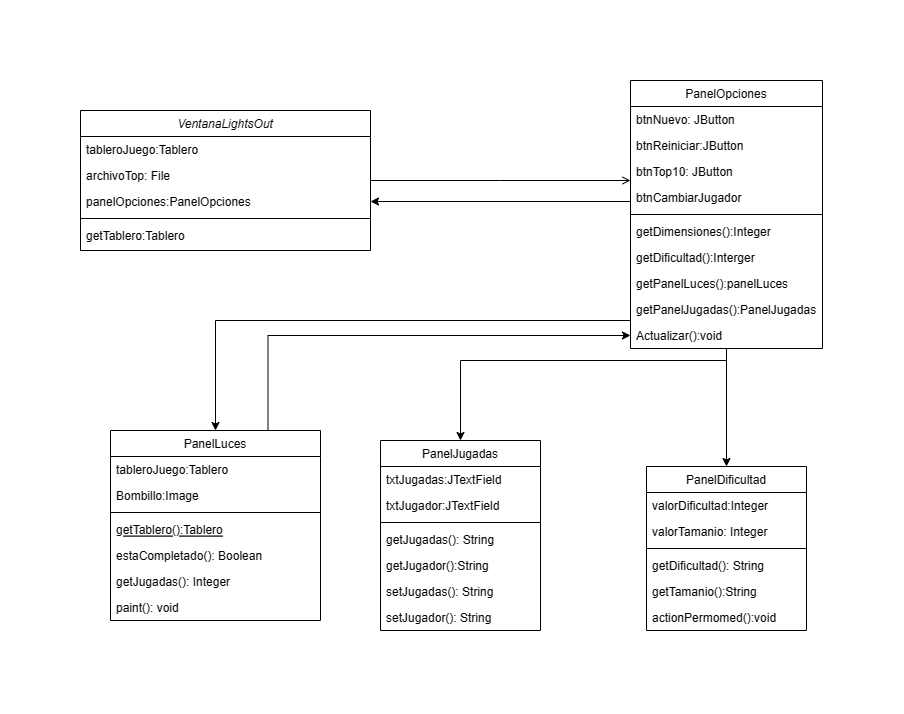

The diagram above was exported from draw.io. Its source (the exported page's mxGraphModel, read from the mxfile embedded in the PNG):
<mxGraphModel dx="2740" dy="1150" grid="1" gridSize="10" guides="1" tooltips="1" connect="1" arrows="1" fold="1" page="1" pageScale="1" pageWidth="827" pageHeight="1169" math="0" shadow="0">
  <root>
    <mxCell id="WIyWlLk6GJQsqaUBKTNV-0" />
    <mxCell id="WIyWlLk6GJQsqaUBKTNV-1" parent="WIyWlLk6GJQsqaUBKTNV-0" />
    <mxCell id="zkfFHV4jXpPFQw0GAbJ--0" value="VentanaLightsOut" style="swimlane;fontStyle=2;align=center;verticalAlign=top;childLayout=stackLayout;horizontal=1;startSize=26;horizontalStack=0;resizeParent=1;resizeLast=0;collapsible=1;marginBottom=0;rounded=0;shadow=0;strokeWidth=1;" parent="WIyWlLk6GJQsqaUBKTNV-1" vertex="1">
      <mxGeometry x="40" y="40" width="290" height="140" as="geometry">
        <mxRectangle x="230" y="140" width="160" height="26" as="alternateBounds" />
      </mxGeometry>
    </mxCell>
    <mxCell id="zkfFHV4jXpPFQw0GAbJ--1" value="tableroJuego:Tablero" style="text;align=left;verticalAlign=top;spacingLeft=4;spacingRight=4;overflow=hidden;rotatable=0;points=[[0,0.5],[1,0.5]];portConstraint=eastwest;" parent="zkfFHV4jXpPFQw0GAbJ--0" vertex="1">
      <mxGeometry y="26" width="290" height="26" as="geometry" />
    </mxCell>
    <mxCell id="zkfFHV4jXpPFQw0GAbJ--2" value="archivoTop: File" style="text;align=left;verticalAlign=top;spacingLeft=4;spacingRight=4;overflow=hidden;rotatable=0;points=[[0,0.5],[1,0.5]];portConstraint=eastwest;rounded=0;shadow=0;html=0;" parent="zkfFHV4jXpPFQw0GAbJ--0" vertex="1">
      <mxGeometry y="52" width="290" height="26" as="geometry" />
    </mxCell>
    <mxCell id="zkfFHV4jXpPFQw0GAbJ--3" value="panelOpciones:PanelOpciones" style="text;align=left;verticalAlign=top;spacingLeft=4;spacingRight=4;overflow=hidden;rotatable=0;points=[[0,0.5],[1,0.5]];portConstraint=eastwest;rounded=0;shadow=0;html=0;" parent="zkfFHV4jXpPFQw0GAbJ--0" vertex="1">
      <mxGeometry y="78" width="290" height="26" as="geometry" />
    </mxCell>
    <mxCell id="zkfFHV4jXpPFQw0GAbJ--4" value="" style="line;html=1;strokeWidth=1;align=left;verticalAlign=middle;spacingTop=-1;spacingLeft=3;spacingRight=3;rotatable=0;labelPosition=right;points=[];portConstraint=eastwest;" parent="zkfFHV4jXpPFQw0GAbJ--0" vertex="1">
      <mxGeometry y="104" width="290" height="8" as="geometry" />
    </mxCell>
    <mxCell id="zkfFHV4jXpPFQw0GAbJ--5" value="getTablero:Tablero" style="text;align=left;verticalAlign=top;spacingLeft=4;spacingRight=4;overflow=hidden;rotatable=0;points=[[0,0.5],[1,0.5]];portConstraint=eastwest;" parent="zkfFHV4jXpPFQw0GAbJ--0" vertex="1">
      <mxGeometry y="112" width="290" height="26" as="geometry" />
    </mxCell>
    <mxCell id="YwR7e0bUbVTalSQG7Qwn-23" style="edgeStyle=orthogonalEdgeStyle;rounded=0;orthogonalLoop=1;jettySize=auto;html=1;exitX=0.75;exitY=0;exitDx=0;exitDy=0;entryX=0;entryY=0.5;entryDx=0;entryDy=0;" edge="1" parent="WIyWlLk6GJQsqaUBKTNV-1" source="zkfFHV4jXpPFQw0GAbJ--6" target="YwR7e0bUbVTalSQG7Qwn-2">
      <mxGeometry relative="1" as="geometry" />
    </mxCell>
    <mxCell id="zkfFHV4jXpPFQw0GAbJ--6" value="PanelLuces" style="swimlane;fontStyle=0;align=center;verticalAlign=top;childLayout=stackLayout;horizontal=1;startSize=26;horizontalStack=0;resizeParent=1;resizeLast=0;collapsible=1;marginBottom=0;rounded=0;shadow=0;strokeWidth=1;" parent="WIyWlLk6GJQsqaUBKTNV-1" vertex="1">
      <mxGeometry x="70" y="360" width="210" height="190" as="geometry">
        <mxRectangle x="130" y="380" width="160" height="26" as="alternateBounds" />
      </mxGeometry>
    </mxCell>
    <mxCell id="zkfFHV4jXpPFQw0GAbJ--8" value="tableroJuego:Tablero" style="text;align=left;verticalAlign=top;spacingLeft=4;spacingRight=4;overflow=hidden;rotatable=0;points=[[0,0.5],[1,0.5]];portConstraint=eastwest;rounded=0;shadow=0;html=0;" parent="zkfFHV4jXpPFQw0GAbJ--6" vertex="1">
      <mxGeometry y="26" width="210" height="26" as="geometry" />
    </mxCell>
    <mxCell id="YwR7e0bUbVTalSQG7Qwn-4" value="Bombillo:Image" style="text;align=left;verticalAlign=top;spacingLeft=4;spacingRight=4;overflow=hidden;rotatable=0;points=[[0,0.5],[1,0.5]];portConstraint=eastwest;rounded=0;shadow=0;html=0;" vertex="1" parent="zkfFHV4jXpPFQw0GAbJ--6">
      <mxGeometry y="52" width="210" height="26" as="geometry" />
    </mxCell>
    <mxCell id="zkfFHV4jXpPFQw0GAbJ--9" value="" style="line;html=1;strokeWidth=1;align=left;verticalAlign=middle;spacingTop=-1;spacingLeft=3;spacingRight=3;rotatable=0;labelPosition=right;points=[];portConstraint=eastwest;" parent="zkfFHV4jXpPFQw0GAbJ--6" vertex="1">
      <mxGeometry y="78" width="210" height="8" as="geometry" />
    </mxCell>
    <mxCell id="zkfFHV4jXpPFQw0GAbJ--10" value="getTablero():Tablero" style="text;align=left;verticalAlign=top;spacingLeft=4;spacingRight=4;overflow=hidden;rotatable=0;points=[[0,0.5],[1,0.5]];portConstraint=eastwest;fontStyle=4" parent="zkfFHV4jXpPFQw0GAbJ--6" vertex="1">
      <mxGeometry y="86" width="210" height="26" as="geometry" />
    </mxCell>
    <mxCell id="zkfFHV4jXpPFQw0GAbJ--11" value="estaCompletado(): Boolean" style="text;align=left;verticalAlign=top;spacingLeft=4;spacingRight=4;overflow=hidden;rotatable=0;points=[[0,0.5],[1,0.5]];portConstraint=eastwest;" parent="zkfFHV4jXpPFQw0GAbJ--6" vertex="1">
      <mxGeometry y="112" width="210" height="26" as="geometry" />
    </mxCell>
    <mxCell id="YwR7e0bUbVTalSQG7Qwn-5" value="getJugadas(): Integer" style="text;align=left;verticalAlign=top;spacingLeft=4;spacingRight=4;overflow=hidden;rotatable=0;points=[[0,0.5],[1,0.5]];portConstraint=eastwest;" vertex="1" parent="zkfFHV4jXpPFQw0GAbJ--6">
      <mxGeometry y="138" width="210" height="26" as="geometry" />
    </mxCell>
    <mxCell id="YwR7e0bUbVTalSQG7Qwn-6" value="paint(): void" style="text;align=left;verticalAlign=top;spacingLeft=4;spacingRight=4;overflow=hidden;rotatable=0;points=[[0,0.5],[1,0.5]];portConstraint=eastwest;" vertex="1" parent="zkfFHV4jXpPFQw0GAbJ--6">
      <mxGeometry y="164" width="210" height="26" as="geometry" />
    </mxCell>
    <mxCell id="zkfFHV4jXpPFQw0GAbJ--13" value="PanelDificultad" style="swimlane;fontStyle=0;align=center;verticalAlign=top;childLayout=stackLayout;horizontal=1;startSize=26;horizontalStack=0;resizeParent=1;resizeLast=0;collapsible=1;marginBottom=0;rounded=0;shadow=0;strokeWidth=1;" parent="WIyWlLk6GJQsqaUBKTNV-1" vertex="1">
      <mxGeometry x="606" y="396" width="160" height="164" as="geometry">
        <mxRectangle x="340" y="380" width="170" height="26" as="alternateBounds" />
      </mxGeometry>
    </mxCell>
    <mxCell id="zkfFHV4jXpPFQw0GAbJ--14" value="valorDificultad:Integer" style="text;align=left;verticalAlign=top;spacingLeft=4;spacingRight=4;overflow=hidden;rotatable=0;points=[[0,0.5],[1,0.5]];portConstraint=eastwest;" parent="zkfFHV4jXpPFQw0GAbJ--13" vertex="1">
      <mxGeometry y="26" width="160" height="26" as="geometry" />
    </mxCell>
    <mxCell id="YwR7e0bUbVTalSQG7Qwn-7" value="valorTamanio: Integer" style="text;align=left;verticalAlign=top;spacingLeft=4;spacingRight=4;overflow=hidden;rotatable=0;points=[[0,0.5],[1,0.5]];portConstraint=eastwest;" vertex="1" parent="zkfFHV4jXpPFQw0GAbJ--13">
      <mxGeometry y="52" width="160" height="26" as="geometry" />
    </mxCell>
    <mxCell id="zkfFHV4jXpPFQw0GAbJ--15" value="" style="line;html=1;strokeWidth=1;align=left;verticalAlign=middle;spacingTop=-1;spacingLeft=3;spacingRight=3;rotatable=0;labelPosition=right;points=[];portConstraint=eastwest;" parent="zkfFHV4jXpPFQw0GAbJ--13" vertex="1">
      <mxGeometry y="78" width="160" height="8" as="geometry" />
    </mxCell>
    <mxCell id="YwR7e0bUbVTalSQG7Qwn-8" value="getDificultad(): String" style="text;align=left;verticalAlign=top;spacingLeft=4;spacingRight=4;overflow=hidden;rotatable=0;points=[[0,0.5],[1,0.5]];portConstraint=eastwest;" vertex="1" parent="zkfFHV4jXpPFQw0GAbJ--13">
      <mxGeometry y="86" width="160" height="26" as="geometry" />
    </mxCell>
    <mxCell id="YwR7e0bUbVTalSQG7Qwn-9" value="getTamanio():String" style="text;align=left;verticalAlign=top;spacingLeft=4;spacingRight=4;overflow=hidden;rotatable=0;points=[[0,0.5],[1,0.5]];portConstraint=eastwest;" vertex="1" parent="zkfFHV4jXpPFQw0GAbJ--13">
      <mxGeometry y="112" width="160" height="26" as="geometry" />
    </mxCell>
    <mxCell id="YwR7e0bUbVTalSQG7Qwn-10" value="actionPermomed():void" style="text;align=left;verticalAlign=top;spacingLeft=4;spacingRight=4;overflow=hidden;rotatable=0;points=[[0,0.5],[1,0.5]];portConstraint=eastwest;" vertex="1" parent="zkfFHV4jXpPFQw0GAbJ--13">
      <mxGeometry y="138" width="160" height="26" as="geometry" />
    </mxCell>
    <mxCell id="YwR7e0bUbVTalSQG7Qwn-25" style="edgeStyle=orthogonalEdgeStyle;rounded=0;orthogonalLoop=1;jettySize=auto;html=1;entryX=0.5;entryY=0;entryDx=0;entryDy=0;" edge="1" parent="WIyWlLk6GJQsqaUBKTNV-1" source="zkfFHV4jXpPFQw0GAbJ--17" target="YwR7e0bUbVTalSQG7Qwn-12">
      <mxGeometry relative="1" as="geometry">
        <Array as="points">
          <mxPoint x="686" y="290" />
          <mxPoint x="420" y="290" />
        </Array>
      </mxGeometry>
    </mxCell>
    <mxCell id="YwR7e0bUbVTalSQG7Qwn-26" style="edgeStyle=orthogonalEdgeStyle;rounded=0;orthogonalLoop=1;jettySize=auto;html=1;entryX=0.5;entryY=0;entryDx=0;entryDy=0;" edge="1" parent="WIyWlLk6GJQsqaUBKTNV-1" source="zkfFHV4jXpPFQw0GAbJ--17" target="zkfFHV4jXpPFQw0GAbJ--13">
      <mxGeometry relative="1" as="geometry" />
    </mxCell>
    <mxCell id="zkfFHV4jXpPFQw0GAbJ--17" value="PanelOpciones" style="swimlane;fontStyle=0;align=center;verticalAlign=top;childLayout=stackLayout;horizontal=1;startSize=26;horizontalStack=0;resizeParent=1;resizeLast=0;collapsible=1;marginBottom=0;rounded=0;shadow=0;strokeWidth=1;" parent="WIyWlLk6GJQsqaUBKTNV-1" vertex="1">
      <mxGeometry x="590" y="10" width="192" height="268" as="geometry">
        <mxRectangle x="550" y="140" width="160" height="26" as="alternateBounds" />
      </mxGeometry>
    </mxCell>
    <mxCell id="zkfFHV4jXpPFQw0GAbJ--18" value="btnNuevo: JButton" style="text;align=left;verticalAlign=top;spacingLeft=4;spacingRight=4;overflow=hidden;rotatable=0;points=[[0,0.5],[1,0.5]];portConstraint=eastwest;" parent="zkfFHV4jXpPFQw0GAbJ--17" vertex="1">
      <mxGeometry y="26" width="192" height="26" as="geometry" />
    </mxCell>
    <mxCell id="zkfFHV4jXpPFQw0GAbJ--19" value="btnReiniciar:JButton" style="text;align=left;verticalAlign=top;spacingLeft=4;spacingRight=4;overflow=hidden;rotatable=0;points=[[0,0.5],[1,0.5]];portConstraint=eastwest;rounded=0;shadow=0;html=0;" parent="zkfFHV4jXpPFQw0GAbJ--17" vertex="1">
      <mxGeometry y="52" width="192" height="26" as="geometry" />
    </mxCell>
    <mxCell id="zkfFHV4jXpPFQw0GAbJ--20" value="btnTop10: JButton" style="text;align=left;verticalAlign=top;spacingLeft=4;spacingRight=4;overflow=hidden;rotatable=0;points=[[0,0.5],[1,0.5]];portConstraint=eastwest;rounded=0;shadow=0;html=0;" parent="zkfFHV4jXpPFQw0GAbJ--17" vertex="1">
      <mxGeometry y="78" width="192" height="26" as="geometry" />
    </mxCell>
    <mxCell id="zkfFHV4jXpPFQw0GAbJ--21" value="btnCambiarJugador" style="text;align=left;verticalAlign=top;spacingLeft=4;spacingRight=4;overflow=hidden;rotatable=0;points=[[0,0.5],[1,0.5]];portConstraint=eastwest;rounded=0;shadow=0;html=0;" parent="zkfFHV4jXpPFQw0GAbJ--17" vertex="1">
      <mxGeometry y="104" width="192" height="26" as="geometry" />
    </mxCell>
    <mxCell id="zkfFHV4jXpPFQw0GAbJ--23" value="" style="line;html=1;strokeWidth=1;align=left;verticalAlign=middle;spacingTop=-1;spacingLeft=3;spacingRight=3;rotatable=0;labelPosition=right;points=[];portConstraint=eastwest;" parent="zkfFHV4jXpPFQw0GAbJ--17" vertex="1">
      <mxGeometry y="130" width="192" height="8" as="geometry" />
    </mxCell>
    <mxCell id="zkfFHV4jXpPFQw0GAbJ--24" value="getDimensiones():Integer" style="text;align=left;verticalAlign=top;spacingLeft=4;spacingRight=4;overflow=hidden;rotatable=0;points=[[0,0.5],[1,0.5]];portConstraint=eastwest;" parent="zkfFHV4jXpPFQw0GAbJ--17" vertex="1">
      <mxGeometry y="138" width="192" height="26" as="geometry" />
    </mxCell>
    <mxCell id="zkfFHV4jXpPFQw0GAbJ--25" value="getDificultad():Interger" style="text;align=left;verticalAlign=top;spacingLeft=4;spacingRight=4;overflow=hidden;rotatable=0;points=[[0,0.5],[1,0.5]];portConstraint=eastwest;" parent="zkfFHV4jXpPFQw0GAbJ--17" vertex="1">
      <mxGeometry y="164" width="192" height="26" as="geometry" />
    </mxCell>
    <mxCell id="YwR7e0bUbVTalSQG7Qwn-0" value="getPanelLuces():panelLuces" style="text;align=left;verticalAlign=top;spacingLeft=4;spacingRight=4;overflow=hidden;rotatable=0;points=[[0,0.5],[1,0.5]];portConstraint=eastwest;" vertex="1" parent="zkfFHV4jXpPFQw0GAbJ--17">
      <mxGeometry y="190" width="192" height="26" as="geometry" />
    </mxCell>
    <mxCell id="YwR7e0bUbVTalSQG7Qwn-1" value="getPanelJugadas():PanelJugadas" style="text;align=left;verticalAlign=top;spacingLeft=4;spacingRight=4;overflow=hidden;rotatable=0;points=[[0,0.5],[1,0.5]];portConstraint=eastwest;" vertex="1" parent="zkfFHV4jXpPFQw0GAbJ--17">
      <mxGeometry y="216" width="192" height="26" as="geometry" />
    </mxCell>
    <mxCell id="YwR7e0bUbVTalSQG7Qwn-2" value="Actualizar():void" style="text;align=left;verticalAlign=top;spacingLeft=4;spacingRight=4;overflow=hidden;rotatable=0;points=[[0,0.5],[1,0.5]];portConstraint=eastwest;" vertex="1" parent="zkfFHV4jXpPFQw0GAbJ--17">
      <mxGeometry y="242" width="192" height="26" as="geometry" />
    </mxCell>
    <mxCell id="zkfFHV4jXpPFQw0GAbJ--26" value="" style="endArrow=open;shadow=0;strokeWidth=1;rounded=0;endFill=1;edgeStyle=elbowEdgeStyle;elbow=vertical;" parent="WIyWlLk6GJQsqaUBKTNV-1" source="zkfFHV4jXpPFQw0GAbJ--0" target="zkfFHV4jXpPFQw0GAbJ--17" edge="1">
      <mxGeometry x="0.5" y="41" relative="1" as="geometry">
        <mxPoint x="380" y="192" as="sourcePoint" />
        <mxPoint x="540" y="192" as="targetPoint" />
        <mxPoint x="-40" y="32" as="offset" />
      </mxGeometry>
    </mxCell>
    <mxCell id="YwR7e0bUbVTalSQG7Qwn-12" value="PanelJugadas" style="swimlane;fontStyle=0;align=center;verticalAlign=top;childLayout=stackLayout;horizontal=1;startSize=26;horizontalStack=0;resizeParent=1;resizeLast=0;collapsible=1;marginBottom=0;rounded=0;shadow=0;strokeWidth=1;" vertex="1" parent="WIyWlLk6GJQsqaUBKTNV-1">
      <mxGeometry x="340" y="370" width="160" height="190" as="geometry">
        <mxRectangle x="340" y="380" width="170" height="26" as="alternateBounds" />
      </mxGeometry>
    </mxCell>
    <mxCell id="YwR7e0bUbVTalSQG7Qwn-13" value="txtJugadas:JTextField" style="text;align=left;verticalAlign=top;spacingLeft=4;spacingRight=4;overflow=hidden;rotatable=0;points=[[0,0.5],[1,0.5]];portConstraint=eastwest;" vertex="1" parent="YwR7e0bUbVTalSQG7Qwn-12">
      <mxGeometry y="26" width="160" height="26" as="geometry" />
    </mxCell>
    <mxCell id="YwR7e0bUbVTalSQG7Qwn-14" value="txtJugador:JTextField" style="text;align=left;verticalAlign=top;spacingLeft=4;spacingRight=4;overflow=hidden;rotatable=0;points=[[0,0.5],[1,0.5]];portConstraint=eastwest;" vertex="1" parent="YwR7e0bUbVTalSQG7Qwn-12">
      <mxGeometry y="52" width="160" height="26" as="geometry" />
    </mxCell>
    <mxCell id="YwR7e0bUbVTalSQG7Qwn-15" value="" style="line;html=1;strokeWidth=1;align=left;verticalAlign=middle;spacingTop=-1;spacingLeft=3;spacingRight=3;rotatable=0;labelPosition=right;points=[];portConstraint=eastwest;" vertex="1" parent="YwR7e0bUbVTalSQG7Qwn-12">
      <mxGeometry y="78" width="160" height="8" as="geometry" />
    </mxCell>
    <mxCell id="YwR7e0bUbVTalSQG7Qwn-16" value="getJugadas(): String" style="text;align=left;verticalAlign=top;spacingLeft=4;spacingRight=4;overflow=hidden;rotatable=0;points=[[0,0.5],[1,0.5]];portConstraint=eastwest;" vertex="1" parent="YwR7e0bUbVTalSQG7Qwn-12">
      <mxGeometry y="86" width="160" height="26" as="geometry" />
    </mxCell>
    <mxCell id="YwR7e0bUbVTalSQG7Qwn-17" value="getJugador():String" style="text;align=left;verticalAlign=top;spacingLeft=4;spacingRight=4;overflow=hidden;rotatable=0;points=[[0,0.5],[1,0.5]];portConstraint=eastwest;" vertex="1" parent="YwR7e0bUbVTalSQG7Qwn-12">
      <mxGeometry y="112" width="160" height="26" as="geometry" />
    </mxCell>
    <mxCell id="YwR7e0bUbVTalSQG7Qwn-18" value="setJugadas(): String" style="text;align=left;verticalAlign=top;spacingLeft=4;spacingRight=4;overflow=hidden;rotatable=0;points=[[0,0.5],[1,0.5]];portConstraint=eastwest;" vertex="1" parent="YwR7e0bUbVTalSQG7Qwn-12">
      <mxGeometry y="138" width="160" height="26" as="geometry" />
    </mxCell>
    <mxCell id="YwR7e0bUbVTalSQG7Qwn-19" value="setJugador(): String" style="text;align=left;verticalAlign=top;spacingLeft=4;spacingRight=4;overflow=hidden;rotatable=0;points=[[0,0.5],[1,0.5]];portConstraint=eastwest;" vertex="1" parent="YwR7e0bUbVTalSQG7Qwn-12">
      <mxGeometry y="164" width="160" height="26" as="geometry" />
    </mxCell>
    <mxCell id="YwR7e0bUbVTalSQG7Qwn-21" style="edgeStyle=orthogonalEdgeStyle;rounded=0;orthogonalLoop=1;jettySize=auto;html=1;exitX=0;exitY=0.5;exitDx=0;exitDy=0;entryX=1;entryY=0.5;entryDx=0;entryDy=0;" edge="1" parent="WIyWlLk6GJQsqaUBKTNV-1" source="zkfFHV4jXpPFQw0GAbJ--21" target="zkfFHV4jXpPFQw0GAbJ--3">
      <mxGeometry relative="1" as="geometry">
        <Array as="points">
          <mxPoint x="590" y="131" />
        </Array>
      </mxGeometry>
    </mxCell>
    <mxCell id="YwR7e0bUbVTalSQG7Qwn-22" style="edgeStyle=orthogonalEdgeStyle;rounded=0;orthogonalLoop=1;jettySize=auto;html=1;exitX=0;exitY=0.5;exitDx=0;exitDy=0;entryX=0.5;entryY=0;entryDx=0;entryDy=0;" edge="1" parent="WIyWlLk6GJQsqaUBKTNV-1" source="zkfFHV4jXpPFQw0GAbJ--25" target="zkfFHV4jXpPFQw0GAbJ--6">
      <mxGeometry relative="1" as="geometry">
        <Array as="points">
          <mxPoint x="590" y="250" />
          <mxPoint x="175" y="250" />
        </Array>
      </mxGeometry>
    </mxCell>
  </root>
</mxGraphModel>